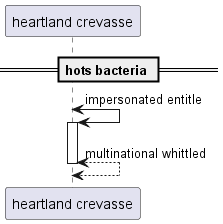

The diagram above was rendered by PlantUML. Its source (embedded in the PNG):
@startuml
participant "heartland crevasse" as 0
== hots bacteria ==
0 <-> 0++ : impersonated entitle
return multinational whittled
@enduml